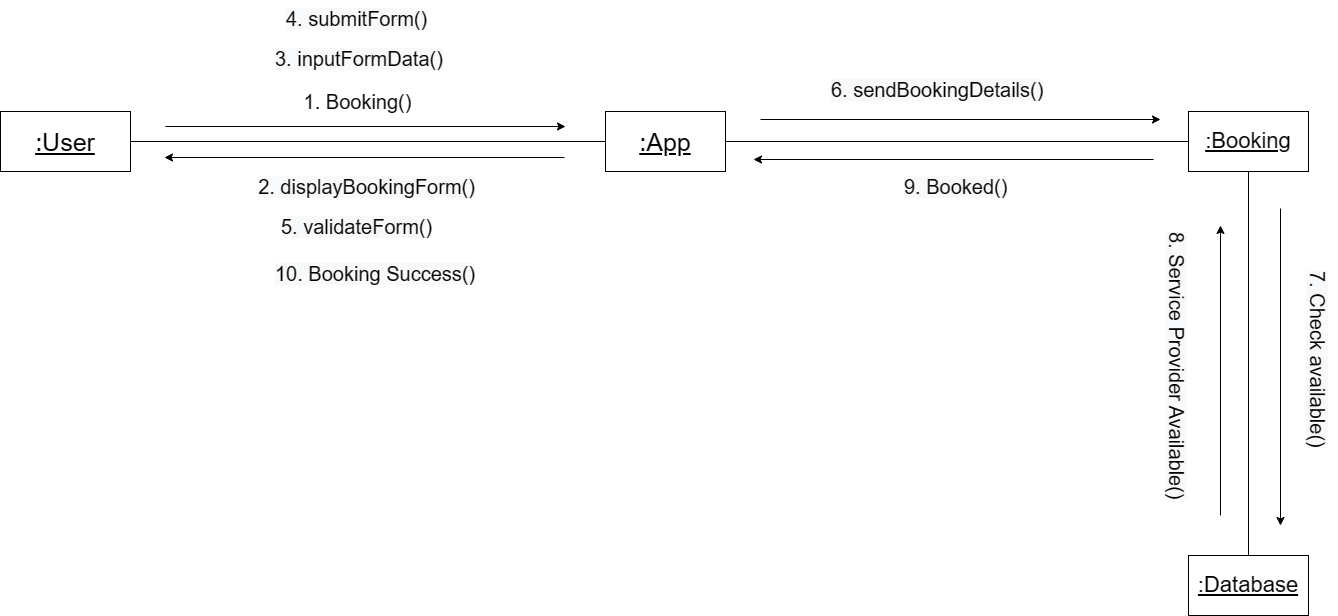

The diagram above was exported from draw.io. Its source (the exported page's mxGraphModel, read from the mxfile embedded in the PNG):
<mxGraphModel dx="993" dy="581" grid="1" gridSize="10" guides="1" tooltips="1" connect="1" arrows="1" fold="1" page="1" pageScale="1" pageWidth="850" pageHeight="1100" math="0" shadow="0">
  <root>
    <mxCell id="0" />
    <mxCell id="1" parent="0" />
    <mxCell id="eD-E6z2aMNFwpZqeJdA2-1" value="&lt;font style=&quot;font-size: 25px;&quot;&gt;&lt;u&gt;:User&lt;/u&gt;&lt;/font&gt;" style="rounded=0;whiteSpace=wrap;html=1;" parent="1" vertex="1">
      <mxGeometry x="380" y="136" width="130" height="60" as="geometry" />
    </mxCell>
    <mxCell id="eD-E6z2aMNFwpZqeJdA2-2" value="&lt;font style=&quot;font-size: 25px;&quot;&gt;&lt;u&gt;:App&lt;/u&gt;&lt;/font&gt;" style="rounded=0;whiteSpace=wrap;html=1;" parent="1" vertex="1">
      <mxGeometry x="985" y="136" width="120" height="60" as="geometry" />
    </mxCell>
    <mxCell id="eD-E6z2aMNFwpZqeJdA2-3" value="" style="endArrow=none;html=1;rounded=0;fontSize=25;entryX=0;entryY=0.5;entryDx=0;entryDy=0;exitX=1;exitY=0.5;exitDx=0;exitDy=0;" parent="1" source="eD-E6z2aMNFwpZqeJdA2-2" target="eD-E6z2aMNFwpZqeJdA2-10" edge="1">
      <mxGeometry width="50" height="50" relative="1" as="geometry">
        <mxPoint x="1395.5" y="232" as="sourcePoint" />
        <mxPoint x="655.5" y="632.0000000000002" as="targetPoint" />
      </mxGeometry>
    </mxCell>
    <mxCell id="eD-E6z2aMNFwpZqeJdA2-4" value="" style="endArrow=none;html=1;rounded=0;fontSize=25;entryX=1;entryY=0.5;entryDx=0;entryDy=0;exitX=0;exitY=0.5;exitDx=0;exitDy=0;" parent="1" source="eD-E6z2aMNFwpZqeJdA2-2" target="eD-E6z2aMNFwpZqeJdA2-1" edge="1">
      <mxGeometry width="50" height="50" relative="1" as="geometry">
        <mxPoint x="625" y="446" as="sourcePoint" />
        <mxPoint x="545" y="616" as="targetPoint" />
      </mxGeometry>
    </mxCell>
    <mxCell id="eD-E6z2aMNFwpZqeJdA2-5" value="&lt;font style=&quot;font-size: 20px;&quot;&gt;1. Booking()&lt;/font&gt;" style="text;html=1;align=center;verticalAlign=middle;resizable=0;points=[];autosize=1;strokeColor=none;fillColor=none;fontSize=25;" parent="1" vertex="1">
      <mxGeometry x="672" y="104" width="130" height="40" as="geometry" />
    </mxCell>
    <mxCell id="eD-E6z2aMNFwpZqeJdA2-6" value="&lt;span style=&quot;color: rgb(0, 0, 0); font-family: Helvetica; font-size: 20px; font-style: normal; font-variant-ligatures: normal; font-variant-caps: normal; font-weight: 400; letter-spacing: normal; orphans: 2; text-align: center; text-indent: 0px; text-transform: none; widows: 2; word-spacing: 0px; -webkit-text-stroke-width: 0px; background-color: rgb(248, 249, 250); text-decoration-thickness: initial; text-decoration-style: initial; text-decoration-color: initial; float: none; display: inline !important;&quot;&gt;2. displayBookingForm()&lt;/span&gt;" style="text;html=1;align=center;verticalAlign=middle;resizable=0;points=[];autosize=1;strokeColor=none;fillColor=none;fontSize=20;" parent="1" vertex="1">
      <mxGeometry x="626" y="191" width="240" height="40" as="geometry" />
    </mxCell>
    <mxCell id="eD-E6z2aMNFwpZqeJdA2-7" value="&lt;span style=&quot;color: rgb(0, 0, 0); font-family: Helvetica; font-size: 20px; font-style: normal; font-variant-ligatures: normal; font-variant-caps: normal; font-weight: 400; letter-spacing: normal; orphans: 2; text-align: center; text-indent: 0px; text-transform: none; widows: 2; word-spacing: 0px; -webkit-text-stroke-width: 0px; background-color: rgb(248, 249, 250); text-decoration-thickness: initial; text-decoration-style: initial; text-decoration-color: initial; float: none; display: inline !important;&quot;&gt;3. inputFormData()&lt;/span&gt;" style="text;whiteSpace=wrap;html=1;fontSize=20;" parent="1" vertex="1">
      <mxGeometry x="653" y="65" width="196.75" height="40" as="geometry" />
    </mxCell>
    <mxCell id="eD-E6z2aMNFwpZqeJdA2-8" value="&lt;span style=&quot;color: rgb(0, 0, 0); font-family: Helvetica; font-size: 20px; font-style: normal; font-variant-ligatures: normal; font-variant-caps: normal; font-weight: 400; letter-spacing: normal; orphans: 2; text-align: center; text-indent: 0px; text-transform: none; widows: 2; word-spacing: 0px; -webkit-text-stroke-width: 0px; background-color: rgb(248, 249, 250); text-decoration-thickness: initial; text-decoration-style: initial; text-decoration-color: initial; float: none; display: inline !important;&quot;&gt;5. validateForm()&lt;/span&gt;" style="text;whiteSpace=wrap;html=1;fontSize=20;" parent="1" vertex="1">
      <mxGeometry x="659" y="233" width="174" height="41" as="geometry" />
    </mxCell>
    <mxCell id="eD-E6z2aMNFwpZqeJdA2-9" value="&lt;span style=&quot;color: rgb(0, 0, 0); font-family: Helvetica; font-size: 20px; font-style: normal; font-variant-ligatures: normal; font-variant-caps: normal; font-weight: 400; letter-spacing: normal; orphans: 2; text-align: center; text-indent: 0px; text-transform: none; widows: 2; word-spacing: 0px; -webkit-text-stroke-width: 0px; background-color: rgb(248, 249, 250); text-decoration-thickness: initial; text-decoration-style: initial; text-decoration-color: initial; float: none; display: inline !important;&quot;&gt;4. submitForm()&lt;/span&gt;" style="text;whiteSpace=wrap;html=1;fontSize=20;" parent="1" vertex="1">
      <mxGeometry x="664" y="25" width="146" height="40" as="geometry" />
    </mxCell>
    <mxCell id="eD-E6z2aMNFwpZqeJdA2-10" value="&lt;font size=&quot;1&quot; style=&quot;&quot;&gt;&lt;u style=&quot;font-size: 22px;&quot;&gt;:Booking&lt;/u&gt;&lt;/font&gt;" style="rounded=0;whiteSpace=wrap;html=1;" parent="1" vertex="1">
      <mxGeometry x="1568" y="136" width="120" height="60" as="geometry" />
    </mxCell>
    <mxCell id="eD-E6z2aMNFwpZqeJdA2-11" value="&lt;span style=&quot;color: rgb(0, 0, 0); font-family: Helvetica; font-size: 20px; font-style: normal; font-variant-ligatures: normal; font-variant-caps: normal; font-weight: 400; letter-spacing: normal; orphans: 2; text-align: center; text-indent: 0px; text-transform: none; widows: 2; word-spacing: 0px; -webkit-text-stroke-width: 0px; background-color: rgb(248, 249, 250); text-decoration-thickness: initial; text-decoration-style: initial; text-decoration-color: initial; float: none; display: inline !important;&quot;&gt;6. sendBookingDetails()&lt;/span&gt;" style="text;whiteSpace=wrap;html=1;fontSize=20;rotation=0;" parent="1" vertex="1">
      <mxGeometry x="1209" y="96" width="233" height="40" as="geometry" />
    </mxCell>
    <mxCell id="eD-E6z2aMNFwpZqeJdA2-12" value="&lt;span style=&quot;color: rgb(0, 0, 0); font-family: Helvetica; font-size: 20px; font-style: normal; font-variant-ligatures: normal; font-variant-caps: normal; font-weight: 400; letter-spacing: normal; orphans: 2; text-align: center; text-indent: 0px; text-transform: none; widows: 2; word-spacing: 0px; -webkit-text-stroke-width: 0px; background-color: rgb(248, 249, 250); text-decoration-thickness: initial; text-decoration-style: initial; text-decoration-color: initial; float: none; display: inline !important;&quot;&gt;9. Booked()&lt;/span&gt;" style="text;whiteSpace=wrap;html=1;fontSize=20;rotation=0;" parent="1" vertex="1">
      <mxGeometry x="1282" y="193" width="160" height="40" as="geometry" />
    </mxCell>
    <mxCell id="eD-E6z2aMNFwpZqeJdA2-13" value="" style="endArrow=classic;html=1;rounded=0;fontSize=20;" parent="1" edge="1">
      <mxGeometry width="50" height="50" relative="1" as="geometry">
        <mxPoint x="545" y="151" as="sourcePoint" />
        <mxPoint x="945" y="151" as="targetPoint" />
      </mxGeometry>
    </mxCell>
    <mxCell id="eD-E6z2aMNFwpZqeJdA2-14" value="" style="endArrow=classic;html=1;rounded=0;fontSize=20;" parent="1" edge="1">
      <mxGeometry width="50" height="50" relative="1" as="geometry">
        <mxPoint x="944" y="182" as="sourcePoint" />
        <mxPoint x="544" y="182" as="targetPoint" />
      </mxGeometry>
    </mxCell>
    <mxCell id="eD-E6z2aMNFwpZqeJdA2-15" value="&lt;span style=&quot;color: rgb(0, 0, 0); font-family: Helvetica; font-size: 20px; font-style: normal; font-variant-ligatures: normal; font-variant-caps: normal; font-weight: 400; letter-spacing: normal; orphans: 2; text-align: center; text-indent: 0px; text-transform: none; widows: 2; word-spacing: 0px; -webkit-text-stroke-width: 0px; background-color: rgb(248, 249, 250); text-decoration-thickness: initial; text-decoration-style: initial; text-decoration-color: initial; float: none; display: inline !important;&quot;&gt;10. Booking Success()&lt;/span&gt;" style="text;whiteSpace=wrap;html=1;fontSize=20;" parent="1" vertex="1">
      <mxGeometry x="653" y="280" width="247" height="40" as="geometry" />
    </mxCell>
    <mxCell id="eD-E6z2aMNFwpZqeJdA2-16" value="" style="endArrow=classic;html=1;rounded=0;fontSize=20;" parent="1" edge="1">
      <mxGeometry width="50" height="50" relative="1" as="geometry">
        <mxPoint x="1660" y="233" as="sourcePoint" />
        <mxPoint x="1660" y="550" as="targetPoint" />
      </mxGeometry>
    </mxCell>
    <mxCell id="eD-E6z2aMNFwpZqeJdA2-17" value="" style="endArrow=classic;html=1;rounded=0;fontSize=20;" parent="1" edge="1">
      <mxGeometry width="50" height="50" relative="1" as="geometry">
        <mxPoint x="1533" y="184" as="sourcePoint" />
        <mxPoint x="1133" y="184" as="targetPoint" />
      </mxGeometry>
    </mxCell>
    <mxCell id="eD-E6z2aMNFwpZqeJdA2-20" value="&lt;font size=&quot;1&quot; style=&quot;&quot;&gt;&lt;u style=&quot;font-size: 22px;&quot;&gt;:Database&lt;/u&gt;&lt;/font&gt;" style="rounded=0;whiteSpace=wrap;html=1;" parent="1" vertex="1">
      <mxGeometry x="1568" y="580" width="120" height="60" as="geometry" />
    </mxCell>
    <mxCell id="eD-E6z2aMNFwpZqeJdA2-21" value="" style="endArrow=none;html=1;rounded=0;fontSize=25;entryX=0.5;entryY=0;entryDx=0;entryDy=0;exitX=0.5;exitY=1;exitDx=0;exitDy=0;" parent="1" source="eD-E6z2aMNFwpZqeJdA2-10" target="eD-E6z2aMNFwpZqeJdA2-20" edge="1">
      <mxGeometry width="50" height="50" relative="1" as="geometry">
        <mxPoint x="1115" y="176" as="sourcePoint" />
        <mxPoint x="1578" y="176" as="targetPoint" />
      </mxGeometry>
    </mxCell>
    <mxCell id="eD-E6z2aMNFwpZqeJdA2-23" value="&lt;span style=&quot;color: rgb(0, 0, 0); font-family: Helvetica; font-size: 20px; font-style: normal; font-variant-ligatures: normal; font-variant-caps: normal; font-weight: 400; letter-spacing: normal; orphans: 2; text-align: center; text-indent: 0px; text-transform: none; widows: 2; word-spacing: 0px; -webkit-text-stroke-width: 0px; background-color: rgb(248, 249, 250); text-decoration-thickness: initial; text-decoration-style: initial; text-decoration-color: initial; float: none; display: inline !important;&quot;&gt;7. Check available()&lt;/span&gt;" style="text;whiteSpace=wrap;html=1;fontSize=20;rotation=90;" parent="1" vertex="1">
      <mxGeometry x="1580" y="390" width="233" height="40" as="geometry" />
    </mxCell>
    <mxCell id="I1C3ZHJrMndrEo3jOeLq-2" value="" style="endArrow=classic;html=1;rounded=0;fontSize=20;" parent="1" edge="1">
      <mxGeometry width="50" height="50" relative="1" as="geometry">
        <mxPoint x="1140" y="144" as="sourcePoint" />
        <mxPoint x="1540" y="144" as="targetPoint" />
      </mxGeometry>
    </mxCell>
    <mxCell id="I1C3ZHJrMndrEo3jOeLq-3" value="&lt;span style=&quot;color: rgb(0, 0, 0); font-family: Helvetica; font-size: 20px; font-style: normal; font-variant-ligatures: normal; font-variant-caps: normal; font-weight: 400; letter-spacing: normal; orphans: 2; text-align: center; text-indent: 0px; text-transform: none; widows: 2; word-spacing: 0px; -webkit-text-stroke-width: 0px; background-color: rgb(248, 249, 250); text-decoration-thickness: initial; text-decoration-style: initial; text-decoration-color: initial; float: none; display: inline !important;&quot;&gt;8. Service Provider Available()&lt;/span&gt;" style="text;whiteSpace=wrap;html=1;fontSize=20;rotation=90;" parent="1" vertex="1">
      <mxGeometry x="1410" y="380" width="290" height="40" as="geometry" />
    </mxCell>
    <mxCell id="I1C3ZHJrMndrEo3jOeLq-4" value="" style="endArrow=classic;html=1;rounded=0;fontSize=20;" parent="1" edge="1">
      <mxGeometry width="50" height="50" relative="1" as="geometry">
        <mxPoint x="1600" y="540" as="sourcePoint" />
        <mxPoint x="1600" y="250" as="targetPoint" />
      </mxGeometry>
    </mxCell>
  </root>
</mxGraphModel>